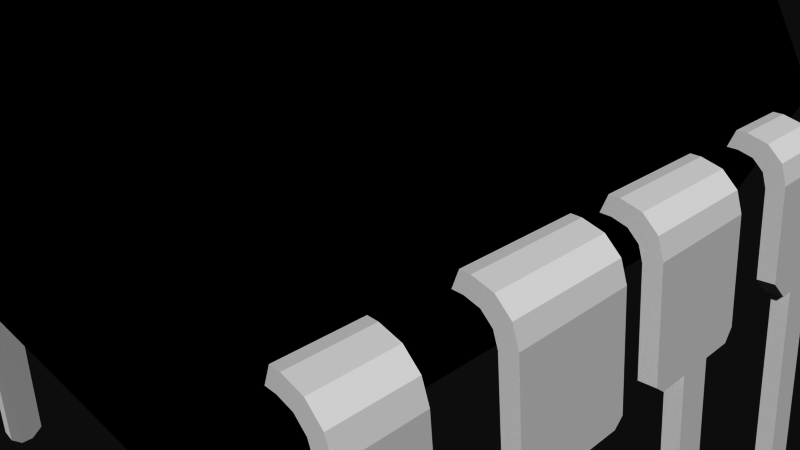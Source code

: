 # Source: ATtiny85.blend  (saved by Blender 2.72.0; exported with 4.5.12 LTS)
import bpy
from mathutils import Matrix  # noqa: F401  (used for matrix-valued properties, if any)

bpy.ops.wm.read_factory_settings(use_empty=True)
scene = bpy.context.scene
scene.name = 'Scene'

# ---- collections
col_collection_1 = bpy.data.collections.new('Collection 1'); scene.collection.children.link(col_collection_1)

# ---- materials (node trees are filled in below, after node groups)
mat_material = bpy.data.materials.new('Material')
mat_material.alpha_threshold = 0.0
mat_material.use_transparent_shadow = False
mat_material.diffuse_color = (1.0, 1.0, 1.0, 1.0)
mat_material.specular_color = (0.902, 0.902, 0.902)
mat_material.roughness = 0.5
mat_material_001 = bpy.data.materials.new('Material.001')
mat_material_001.alpha_threshold = 0.0
mat_material_001.use_transparent_shadow = False
mat_material_001.diffuse_color = (0.0, 0.0, 0.0, 1.0)
mat_material_001.specular_color = (0.6471, 0.6471, 0.6471)
mat_material_001.roughness = 0.5

# ---- material node trees

# ---- world
world_world = bpy.data.worlds.new('World'); scene.world = world_world
world_world.color = (0.05088, 0.05088, 0.05088)
world_world.use_sun_shadow = False
world_world.sun_shadow_jitter_overblur = 0.0
world_world.cycles.sampling_method = 'MANUAL'
world_world.cycles.sample_map_resolution = 256

# ---- cameras
cam_camera = bpy.data.cameras.new('Camera')
cam_camera.clip_end = 100.0
cam_camera.lens = 35.0
cam_camera.sensor_width = 32.0
cam_camera.sensor_height = 18.0
cam_camera.ortho_scale = 7.314
cam_camera.dof.focus_distance = 0.0
cam_camera.dof.aperture_fstop = 128.0

# ---- meshes
me_attiny85 = bpy.data.meshes.new('ATtiny85')
me_attiny85.from_pydata([(-3.973, -0.08817, -1.829), (-3.987, -0.242, -1.702), (-3.854, 1.274, -1.829), (-3.987, -0.242, -1.295), (-4.264, -3.405, -1.192), (-4.264, -3.405, -0.9922), (-4.253, -3.279, -1.295), (-4.253, -3.279, -0.8385), (-3.987, -0.242, -0.8385), (-3.987, -0.242, -0.432), (-3.854, 1.274, -0.305), (-3.978, -0.138, -0.305), (-3.631, 1.181, -0.305), (-3.749, -0.1581, -0.305), (-3.631, 1.181, -1.829), (-3.758, -0.2621, -0.432), (-4.034, -3.425, -1.192), (-4.023, -3.299, -1.295), (-4.034, -3.425, -0.9922), (-3.758, -0.2621, -1.295), (-4.023, -3.299, -0.8385), (-3.758, -0.2621, -0.8385), (-3.758, -0.2621, -1.702), (-3.744, -0.1082, -1.829), (-3.091, 1.546, -0.305), (-3.175, 1.776, -0.305), (-3.233, 1.546, -0.305), (-3.306, 1.776, -0.305), (-3.423, 1.498, -0.305), (-3.567, 1.71, -0.305), (-3.567, 1.366, -0.305), (-3.766, 1.528, -0.305), (-3.091, 1.546, -3.757), (-3.175, 1.776, -3.757), (-3.174, 1.775, -4.75), (-3.174, 1.775, 4.75), (-3.175, 1.776, 3.757), (-3.091, 1.546, 3.757), (-3.091, 1.546, 0.305), (-3.175, 1.776, 0.305), (-2.574, 0.125, 4.15), (-2.574, 0.125, -4.15), (-3.091, 1.546, -1.829), (-3.091, 1.546, 2.845), (-3.175, 1.776, -1.829), (-3.175, 1.776, -2.845), (-3.091, 1.546, -2.845), (-3.091, 1.546, 1.829), (-3.175, 1.776, 1.829), (-3.175, 1.776, 2.845), (-3.987, -0.242, -3.301), (-3.854, 1.274, -3.757), (-4.252, -3.269, -3.757), (-3.987, -0.242, -3.122), (-3.963, 0.03391, -2.845), (-3.854, 1.274, -2.845), (-4.264, -3.405, -3.621), (-4.264, -3.405, -3.457), (-4.252, -3.269, -3.301), (-4.034, -3.425, -3.457), (-4.034, -3.425, -3.621), (-3.734, 0.01386, -2.845), (-3.758, -0.2621, -3.122), (-3.758, -0.2621, -3.301), (-4.023, -3.289, -3.301), (-3.631, 1.181, -2.845), (-3.631, 1.181, -3.757), (-4.023, -3.289, -3.757), (-3.233, 1.546, -2.845), (-3.306, 1.776, -2.845), (-3.423, 1.498, -2.845), (-3.567, 1.71, -2.845), (-3.567, 1.366, -2.845), (-3.766, 1.528, -2.845), (-3.567, 1.366, -3.757), (-3.766, 1.528, -3.757), (-3.423, 1.498, -3.757), (-3.567, 1.71, -3.757), (-3.233, 1.546, -3.757), (-3.306, 1.776, -3.757), (-4.034, -3.425, 1.192), (-4.264, -3.405, 1.192), (-4.034, -3.425, 0.9922), (-4.264, -3.405, 0.9922), (-3.744, -0.1082, 1.829), (-3.758, -0.2621, 1.702), (-3.631, 1.181, 1.829), (-3.758, -0.2621, 1.296), (-4.023, -3.299, 1.296), (-4.023, -3.299, 0.8385), (-3.758, -0.2621, 0.8385), (-3.758, -0.2621, 0.432), (-3.631, 1.181, 0.305), (-3.749, -0.1581, 0.305), (-3.987, -0.242, 1.296), (-3.987, -0.242, 1.702), (-3.973, -0.08817, 1.829), (-3.854, 1.274, 0.305), (-3.978, -0.138, 0.305), (-3.854, 1.274, 1.829), (-3.987, -0.242, 0.432), (-3.987, -0.242, 0.8385), (-4.253, -3.279, 0.8385), (-4.253, -3.279, 1.296), (-3.233, 1.546, 1.829), (-3.306, 1.776, 1.829), (-3.423, 1.498, 1.829), (-3.567, 1.71, 1.829), (-3.567, 1.366, 1.829), (-3.766, 1.528, 1.829), (4.034, -3.425, -1.192), (4.264, -3.405, -1.192), (4.034, -3.425, -0.9922), (4.264, -3.405, -0.9922), (3.744, -0.1082, -1.829), (3.758, -0.2621, -1.702), (3.631, 1.181, -1.829), (3.758, -0.2621, -1.295), (4.023, -3.299, -1.295), (4.023, -3.299, -0.8385), (3.758, -0.2621, -0.8385), (3.758, -0.2621, -0.432), (3.631, 1.181, -0.305), (3.749, -0.1581, -0.305), (3.987, -0.242, -1.295), (3.987, -0.242, -1.702), (3.973, -0.08817, -1.829), (3.854, 1.274, -0.305), (3.978, -0.138, -0.305), (3.854, 1.274, -1.829), (3.987, -0.242, -0.432), (3.987, -0.242, -0.8385), (4.253, -3.279, -0.8385), (4.253, -3.279, -1.295), (3.091, 1.546, -1.829), (3.175, 1.776, -1.829), (3.233, 1.546, -1.829), (3.306, 1.776, -1.829), (3.423, 1.498, -1.829), (3.567, 1.71, -1.829), (3.567, 1.366, -1.829), (3.766, 1.528, -1.829), (3.091, 1.546, 1.829), (3.175, 1.776, 1.829), (3.175, 1.776, 2.845), (3.175, 1.776, 3.757), (3.175, 1.776, 4.75), (3.091, 1.546, 3.757), (2.574, 0.125, 4.149), (3.091, 1.546, 2.845), (2.574, 0.125, -4.149), (3.091, 1.546, -2.845), (3.091, 1.546, -3.757), (3.175, 1.776, -4.75), (3.175, 1.776, -3.757), (3.175, 1.776, -2.845), (3.091, 1.546, -0.305), (3.091, 1.546, 0.305), (3.175, 1.776, 0.305), (3.175, 1.776, -0.305), (3.987, -0.242, 0.8385), (3.987, -0.242, 0.432), (3.978, -0.138, 0.305), (3.987, -0.242, 1.702), (3.987, -0.242, 1.296), (3.973, -0.08817, 1.829), (3.854, 1.274, 0.305), (3.854, 1.274, 1.829), (4.264, -3.405, 1.192), (4.264, -3.405, 0.9922), (4.253, -3.279, 1.296), (4.253, -3.279, 0.8385), (3.758, -0.2621, 1.296), (3.758, -0.2621, 1.702), (3.631, 1.181, 0.305), (3.744, -0.1082, 1.829), (3.631, 1.181, 1.829), (3.749, -0.1581, 0.305), (3.758, -0.2621, 0.432), (3.758, -0.2621, 0.8385), (4.034, -3.425, 1.192), (4.023, -3.299, 1.296), (4.034, -3.425, 0.9922), (4.023, -3.299, 0.8385), (3.233, 1.546, 0.305), (3.306, 1.776, 0.305), (3.423, 1.498, 0.305), (3.567, 1.71, 0.305), (3.567, 1.366, 0.305), (3.766, 1.528, 0.305), (3.987, -0.242, 3.301), (3.854, 1.274, 3.757), (4.252, -3.269, 3.757), (3.987, -0.242, 3.122), (3.963, 0.03391, 2.845), (3.854, 1.274, 2.845), (4.264, -3.405, 3.621), (4.264, -3.405, 3.457), (4.252, -3.269, 3.301), (4.034, -3.425, 3.457), (4.034, -3.425, 3.621), (3.734, 0.01386, 2.845), (3.758, -0.2621, 3.122), (3.758, -0.2621, 3.301), (4.023, -3.289, 3.301), (3.631, 1.181, 2.845), (3.631, 1.181, 3.757), (4.023, -3.289, 3.757), (3.233, 1.546, 2.845), (3.306, 1.776, 2.845), (3.423, 1.498, 2.845), (3.567, 1.71, 2.845), (3.567, 1.366, 2.845), (3.766, 1.528, 2.845), (3.567, 1.366, 3.757), (3.766, 1.528, 3.757), (3.423, 1.498, 3.757), (3.567, 1.71, 3.757), (3.233, 1.546, 3.757), (3.306, 1.776, 3.757), (-2.575, 3.425, -4.149), (-2.575, 3.425, 4.149), (1.62, 3.425, 3.03), (2.575, 3.425, -4.15), (1.845, 3.425, 2.97), (2.07, 3.425, 3.03), (2.235, 3.425, 3.195), (2.295, 3.425, 3.42), (2.575, 3.425, 4.15), (2.235, 3.425, 3.645), (2.07, 3.425, 3.809), (1.845, 3.425, 3.87), (0.415, 3.425, 4.15), (-0.2075, 3.425, 3.79), (-0.3594, 3.425, 3.942), (-0.415, 3.425, 4.15), (3.481e-05, 3.425, 3.735), (1.395, 3.425, 3.42), (1.455, 3.425, 3.195), (1.62, 3.425, 3.809), (1.455, 3.425, 3.645), (0.3594, 3.425, 3.942), (0.2075, 3.425, 3.79), (0.415, 2.725, 4.404), (-0.415, 2.725, 4.404), (0.415, 2.725, 4.15), (0.3594, 2.725, 3.942), (0.2075, 2.725, 3.79), (3.481e-05, 2.725, 3.735), (-0.2075, 2.725, 3.79), (-0.3594, 2.725, 3.942), (-0.415, 2.725, 4.15), (1.395, 3.225, 3.42), (1.455, 3.225, 3.645), (1.62, 3.225, 3.809), (1.845, 3.225, 3.87), (2.07, 3.225, 3.809), (2.235, 3.225, 3.645), (2.295, 3.225, 3.42), (2.235, 3.225, 3.195), (2.07, 3.225, 3.03), (1.845, 3.225, 2.97), (1.62, 3.225, 3.03), (1.455, 3.225, 3.195), (3.306, 1.776, 1.829), (3.567, 1.71, 1.829), (3.766, 1.528, 1.829), (3.567, 1.366, 1.829), (3.423, 1.498, 1.829), (3.233, 1.546, 1.829), (3.233, 1.546, -3.757), (3.233, 1.546, -2.845), (3.423, 1.498, -2.845), (3.423, 1.498, -3.757), (3.567, 1.366, -2.845), (3.567, 1.366, -3.757), (3.631, 1.181, -2.845), (3.631, 1.181, -3.757), (3.758, -0.2621, -3.301), (4.023, -3.289, -3.757), (3.758, -0.2621, -3.122), (3.734, 0.01386, -2.845), (4.034, -3.425, -3.621), (4.034, -3.425, -3.457), (4.023, -3.289, -3.301), (4.264, -3.405, -3.457), (4.264, -3.405, -3.621), (3.963, 0.03391, -2.845), (3.987, -0.242, -3.122), (3.987, -0.242, -3.301), (4.252, -3.269, -3.301), (3.854, 1.274, -2.845), (3.854, 1.274, -3.757), (4.252, -3.269, -3.757), (3.766, 1.528, -3.757), (3.766, 1.528, -2.845), (3.567, 1.71, -3.757), (3.567, 1.71, -2.845), (3.306, 1.776, -3.757), (3.306, 1.776, -2.845), (3.233, 1.546, -0.305), (3.423, 1.498, -0.305), (3.567, 1.366, -0.305), (3.766, 1.528, -0.305), (3.567, 1.71, -0.305), (3.306, 1.776, -0.305), (-3.233, 1.546, 3.757), (-3.233, 1.546, 2.845), (-3.423, 1.498, 2.845), (-3.423, 1.498, 3.757), (-3.567, 1.366, 2.845), (-3.567, 1.366, 3.757), (-3.631, 1.181, 2.845), (-3.631, 1.181, 3.757), (-3.758, -0.2621, 3.301), (-4.023, -3.289, 3.757), (-3.758, -0.2621, 3.122), (-3.734, 0.01386, 2.845), (-4.034, -3.425, 3.621), (-4.034, -3.425, 3.457), (-4.023, -3.289, 3.301), (-4.264, -3.405, 3.457), (-4.264, -3.405, 3.621), (-3.963, 0.03391, 2.845), (-3.987, -0.242, 3.122), (-3.987, -0.242, 3.301), (-4.252, -3.269, 3.301), (-3.854, 1.274, 2.845), (-3.854, 1.274, 3.757), (-4.252, -3.269, 3.757), (-3.766, 1.528, 3.757), (-3.766, 1.528, 2.845), (-3.567, 1.71, 3.757), (-3.567, 1.71, 2.845), (-3.306, 1.776, 3.757), (-3.306, 1.776, 2.845), (-3.233, 1.546, 0.305), (-3.423, 1.498, 0.305), (-3.567, 1.366, 0.305), (-3.766, 1.528, 0.305), (-3.567, 1.71, 0.305), (-3.306, 1.776, 0.305), (-3.306, 1.776, -1.829), (-3.567, 1.71, -1.829), (-3.766, 1.528, -1.829), (-3.567, 1.366, -1.829), (-3.423, 1.498, -1.829), (-3.233, 1.546, -1.829)], [], [(298, 299, 297, 296), (294, 295, 291, 292), (270, 273, 272, 271), (92, 86, 84, 85, 87, 88, 80, 82, 89, 90, 91, 93), (67, 66, 65, 61, 62, 63, 64, 59, 60), (99, 97, 98, 100, 101, 102, 83, 81, 103, 94, 95, 96), (217, 211, 209, 219), (185, 158, 143, 264), (138, 136, 134, 135, 137, 139, 141, 129, 126, 114, 116, 140), (81, 83, 82, 80), (15, 13, 11, 9), (300, 156, 134, 136), (215, 213, 211, 217), (341, 39, 38, 336, 337, 338, 92, 93, 98, 97, 339, 340), (62, 61, 54, 53), (334, 332, 330, 328, 329, 315, 313, 311, 309, 306, 37, 36), (166, 167, 165, 163, 164, 170, 168, 169, 171, 160, 161, 162), (54, 55, 51, 52, 56, 57, 58, 50, 53), (203, 202, 193, 190), (314, 316, 317, 312, 313, 315, 318, 319, 320), (104, 106, 337, 336), (296, 297, 295, 294), (40, 148, 146, 35), (282, 279, 293, 286), (140, 116, 122, 302), (306, 309, 308, 307), (227, 229, 230, 231, 239, 240, 241, 232, 228, 223, 220, 221, 235, 234, 233, 236, 237, 238, 222, 224, 225, 226), (8, 9, 11, 10, 2, 0, 1, 3, 6, 4, 5, 7), (180, 182, 169, 168), (111, 110, 118, 133), (172, 173, 175, 176, 174, 177, 178, 179, 183, 182, 180, 181), (239, 231, 255, 254), (274, 276, 281, 287, 291, 295, 297, 299, 155, 151, 271, 272), (202, 201, 194, 193), (159, 305, 137, 135), (6, 17, 16, 4), (165, 175, 173, 163), (346, 347, 26, 28), (69, 45, 33, 79), (128, 130, 131, 132, 113, 111, 133, 124, 125, 126, 129, 127), (125, 115, 114, 126), (281, 280, 288, 287), (16, 18, 5, 4), (343, 29, 27, 342), (137, 305, 304, 139), (307, 43, 37, 306), (318, 315, 329, 322), (178, 177, 162, 161), (224, 222, 262, 261), (5, 18, 20, 7), (167, 166, 189, 266), (56, 60, 59, 57), (132, 119, 112, 113), (284, 290, 289, 278), (0, 2, 344, 343, 342, 44, 42, 347, 346, 345, 14, 23), (76, 78, 68, 70), (273, 270, 152, 154, 298, 296, 294, 292, 293, 279, 277, 275), (158, 185, 187, 189, 166, 162, 177, 174, 188, 186, 184, 157), (309, 311, 310, 308), (194, 195, 191, 192, 196, 197, 198, 190, 193), (75, 77, 79, 33, 32, 78, 76, 74, 66, 67, 52, 51), (325, 326, 321, 322, 329, 328, 327, 323, 324), (2, 10, 31, 344), (84, 86, 108, 106, 104, 47, 48, 105, 107, 109, 99, 96), (231, 230, 256, 255), (144, 209, 211, 213, 195, 194, 201, 205, 212, 210, 208, 149), (41, 34, 153, 150), (27, 25, 44, 342), (108, 86, 92, 338), (39, 341, 105, 48), (236, 233, 249, 248), (265, 187, 185, 264), (45, 44, 25, 39, 48, 49, 36, 35, 221, 220, 34, 33), (170, 181, 180, 168), (196, 200, 199, 197), (314, 320, 326, 325), (233, 234, 250, 249), (123, 121, 130, 128), (242, 241, 240, 237, 236), (14, 345, 30, 12), (0, 23, 22, 1), (154, 153, 223, 228, 146, 145, 144, 143, 158, 159, 135, 155), (284, 283, 285, 290), (243, 244, 235, 221, 35, 146, 228, 232), (149, 208, 218, 147), (206, 214, 212, 205), (141, 303, 127, 129), (124, 117, 115, 125), (244, 251, 235), (232, 245, 243), (234, 235, 251, 250), (51, 55, 73, 75), (223, 153, 34, 220), (207, 206, 205, 201, 202, 203, 204, 199, 200), (268, 269, 184, 186), (169, 182, 183, 171), (204, 203, 190, 198), (179, 178, 161, 160), (222, 238, 263, 262), (334, 335, 333, 332), (94, 87, 85, 95), (176, 267, 188, 174), (318, 322, 321, 319), (232, 241, 246, 245), (241, 242, 247, 246), (131, 120, 119, 132), (164, 172, 181, 170), (75, 73, 71, 77), (40, 35, 36, 37, 43, 49, 48, 47, 38, 39, 25, 24, 42, 44, 45, 46, 32, 33, 34, 41), (207, 200, 196, 192), (95, 85, 84, 96), (93, 91, 100, 98), (24, 26, 347, 42), (49, 335, 334, 36), (63, 62, 53, 50), (147, 218, 216, 214, 206, 207, 192, 191, 215, 217, 219, 145), (281, 276, 277, 279, 282, 283, 284, 278, 280), (120, 121, 123, 122, 116, 114, 115, 117, 118, 110, 112, 119), (214, 216, 210, 212), (293, 292, 291, 287, 288, 289, 290, 285, 286), (191, 195, 213, 215), (103, 88, 87, 94), (209, 144, 145, 219), (316, 314, 325, 324), (165, 167, 266, 265, 264, 143, 142, 269, 268, 267, 176, 175), (336, 38, 47, 104), (77, 71, 69, 79), (229, 227, 258, 257), (238, 237, 252, 263), (199, 204, 198, 197), (171, 183, 179, 160), (332, 333, 331, 330), (157, 184, 269, 142), (148, 40, 41, 150), (250, 251, 244, 243, 245, 246, 247, 248, 249), (226, 225, 260, 259), (266, 189, 187, 265), (301, 302, 122, 123, 128, 127, 303, 304, 305, 159, 156, 300), (225, 224, 261, 260), (28, 26, 24, 25, 27, 29, 31, 10, 11, 13, 12, 30), (139, 304, 303, 141), (271, 151, 152, 270), (46, 68, 78, 32), (91, 90, 101, 100), (66, 74, 72, 65), (15, 21, 20, 18, 16, 17, 19, 22, 23, 14, 12, 13), (121, 120, 131, 130), (102, 89, 82, 83), (148, 150, 153, 154, 152, 151, 155, 135, 134, 156, 159, 158, 157, 142, 143, 144, 149, 147, 145, 146), (133, 118, 117, 124), (242, 236, 248, 247), (311, 313, 312, 310), (275, 277, 276, 274), (65, 72, 70, 68, 46, 45, 69, 71, 73, 55, 54, 61), (163, 173, 172, 164), (333, 335, 49, 43, 307, 308, 310, 312, 317, 323, 327, 331), (237, 240, 253, 252), (260, 261, 262, 263, 252, 253, 254, 255, 256, 257, 258, 259), (67, 60, 56, 52), (64, 63, 50, 58), (101, 90, 89, 102), (3, 19, 17, 6), (111, 113, 112, 110), (273, 275, 274, 272), (21, 15, 9, 8), (280, 278, 289, 288), (344, 31, 29, 343), (155, 299, 298, 154), (345, 346, 28, 30), (282, 286, 285, 283), (227, 226, 259, 258), (59, 64, 58, 57), (320, 319, 321, 326), (1, 22, 19, 3), (267, 268, 186, 188), (317, 316, 324, 323), (330, 331, 327, 328), (109, 339, 97, 99), (7, 20, 21, 8), (138, 140, 302, 301), (107, 340, 339, 109), (105, 341, 340, 107), (240, 239, 254, 253), (106, 108, 338, 337), (74, 76, 70, 72), (81, 80, 88, 103), (216, 218, 208, 210), (230, 229, 257, 256), (136, 138, 301, 300)])
me_attiny85.polygons.foreach_set('material_index', [0, 0, 0, 0, 0, 0, 0, 0, 0, 0, 0, 0, 0, 0, 0, 0, 0, 0, 0, 0, 0, 0, 1, 0, 0, 0, 1, 0, 0, 0, 0, 1, 0, 0, 0, 0, 0, 0, 0, 0, 0, 0, 0, 0, 0, 0, 0, 0, 1, 0, 0, 0, 0, 0, 0, 0, 0, 0, 0, 0, 0, 0, 0, 0, 1, 0, 1, 0, 0, 0, 1, 0, 1, 0, 0, 0, 1, 0, 1, 0, 0, 1, 0, 1, 0, 0, 0, 0, 1, 1, 1, 0, 1, 0, 0, 0, 0, 0, 1, 0, 0, 0, 0, 1, 1, 0, 0, 0, 1, 0, 0, 0, 0, 0, 0, 0, 0, 0, 0, 0, 0, 0, 0, 0, 0, 0, 0, 1, 1, 0, 0, 0, 0, 1, 1, 1, 0, 0, 1, 0, 0, 0, 0, 0, 0, 0, 0, 0, 1, 0, 1, 0, 0, 0, 0, 0, 1, 1, 0, 0, 0, 0, 0, 0, 0, 0, 0, 0, 0, 0, 1, 0, 0, 0, 0, 0, 0, 0, 0, 0, 0, 0, 1, 0, 0, 0, 0, 1, 0])
me_attiny85.materials.append(mat_material)
me_attiny85.materials.append(mat_material_001)
me_attiny85.use_remesh_preserve_volume = False
me_attiny85.use_remesh_preserve_attributes = False
me_attiny85.use_mirror_vertex_groups = False
me_attiny85.update()

# ---- objects
ob_attiny85 = bpy.data.objects.new('ATtiny85', me_attiny85)
ob_camera = bpy.data.objects.new('Camera', cam_camera)

# ---- transforms, parenting, visibility, modifiers, constraints
ob_attiny85.location = (0.0, 0.0, 0.0)
ob_attiny85.rotation_euler = (1.571, -0.0, 0.0)
ob_attiny85.lineart.crease_threshold = 0.0
ob_camera.location = (7.481, -6.508, 5.344)
ob_camera.rotation_euler = (1.109, 0.01082, 0.8149)
ob_camera.lock_rotations_4d = False
ob_camera.empty_display_type = 'ARROWS'
ob_camera.color = (0.0, 0.0, 0.0, 0.0)
ob_camera.display_type = 'WIRE'
ob_camera.lineart.crease_threshold = 0.0

# ---- collection membership
col_collection_1.objects.link(ob_attiny85)
col_collection_1.objects.link(ob_camera)

# ---- scene / render settings (as saved in the file)
scene.camera = ob_camera
scene.frame_start = 1; scene.frame_end = 250; scene.frame_set(1)
scene.render.engine = 'BLENDER_EEVEE_NEXT'
scene.render.resolution_percentage = 50
scene.render.dither_intensity = 0.0
scene.cycles.use_denoising = False
scene.cycles.samples = 10
scene.cycles.sampling_pattern = 'TABULATED_SOBOL'
scene.cycles.light_sampling_threshold = 0.0
scene.cycles.use_adaptive_sampling = False
scene.cycles.use_light_tree = False
scene.cycles.blur_glossy = 0.0
scene.cycles.pixel_filter_type = 'GAUSSIAN'
scene.cycles.sample_clamp_indirect = 0.0
scene.view_settings.view_transform = 'Raw'
bpy.context.view_layer.update()

# ---- added for rendering (the .blend has no usable light): sun
light_auto_sun = bpy.data.lights.new('AutoSun', 'SUN')
light_auto_sun.energy = 3.0
light_auto_sun.angle = 0.0523599
ob_auto_sun = bpy.data.objects.new('AutoSun', light_auto_sun)
scene.collection.objects.link(ob_auto_sun)
ob_auto_sun.rotation_euler = (0.872665, 0.174533, 0.523599)
bpy.context.view_layer.update()
